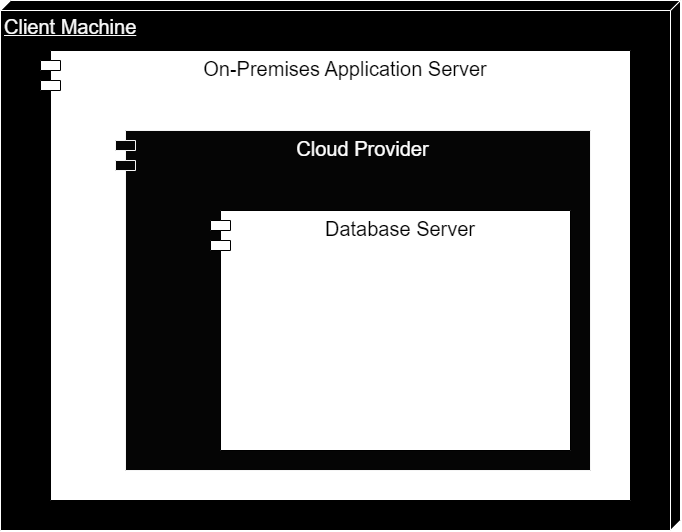

The diagram above was exported from draw.io. Its source (the exported page's mxGraphModel, read from the mxfile embedded in the PNG):
<mxGraphModel dx="978" dy="633" grid="1" gridSize="10" guides="1" tooltips="1" connect="1" arrows="1" fold="1" page="1" pageScale="1" pageWidth="850" pageHeight="1100" math="0" shadow="0">
  <root>
    <mxCell id="0" />
    <mxCell id="1" parent="0" />
    <mxCell id="HmVCvChniNaCSBxsbg6w-1" value="&lt;font color=&quot;#fafafa&quot; style=&quot;font-size: 20px;&quot;&gt;Client Machine&lt;/font&gt;" style="verticalAlign=top;align=left;spacingTop=8;spacingLeft=2;spacingRight=12;shape=cube;size=10;direction=south;fontStyle=4;html=1;fillColor=#000000;strokeColor=#FFFFFF;" vertex="1" parent="1">
      <mxGeometry x="150" y="50" width="680" height="530" as="geometry" />
    </mxCell>
    <mxCell id="HmVCvChniNaCSBxsbg6w-2" value="On-Premises Application Server" style="shape=module;align=left;spacingLeft=20;align=center;verticalAlign=top;fontSize=20;" vertex="1" parent="1">
      <mxGeometry x="190" y="100" width="590" height="450" as="geometry" />
    </mxCell>
    <mxCell id="HmVCvChniNaCSBxsbg6w-3" value="Cloud Provider" style="shape=module;align=left;spacingLeft=20;align=center;verticalAlign=top;fontSize=20;fillColor=#050505;fontColor=#FFFFFF;strokeColor=#F5F5F5;" vertex="1" parent="1">
      <mxGeometry x="265" y="180" width="475" height="340" as="geometry" />
    </mxCell>
    <mxCell id="HmVCvChniNaCSBxsbg6w-4" value="Database Server" style="shape=module;align=left;spacingLeft=20;align=center;verticalAlign=top;fontSize=20;" vertex="1" parent="1">
      <mxGeometry x="360" y="260" width="360" height="240" as="geometry" />
    </mxCell>
  </root>
</mxGraphModel>